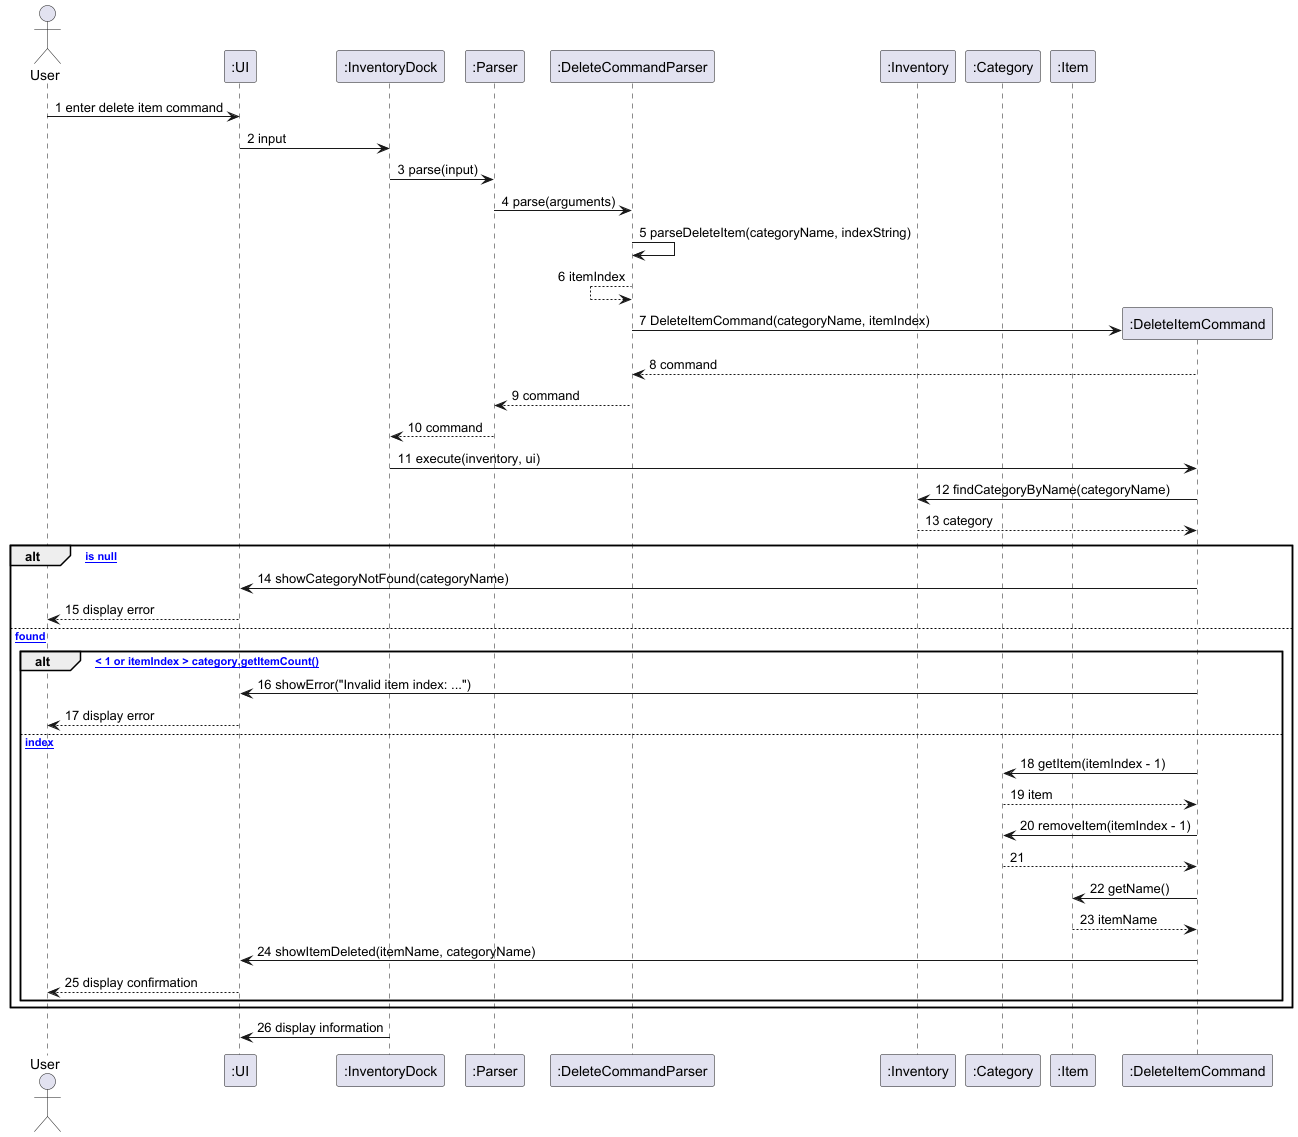

The diagram above was rendered by PlantUML. Its source (embedded in the PNG):
@startuml Sequence Diagram for DeleteItemCommand
actor User
participant ":UI" as UI
participant ":InventoryDock" as InventoryDock
participant ":Parser" as Parser
participant ":DeleteCommandParser" as DeleteCommandParser
participant ":Inventory" as Inventory
participant ":Category" as Category
participant ":Item" as Item

User -> UI : 1 enter delete item command
UI -> InventoryDock : 2 input
InventoryDock -> Parser : 3 parse(input)
Parser -> DeleteCommandParser : 4 parse(arguments)
DeleteCommandParser -> DeleteCommandParser : 5 parseDeleteItem(categoryName, indexString)
DeleteCommandParser <-- DeleteCommandParser : 6 itemIndex
create ":DeleteItemCommand" as DeleteItemCommand
DeleteCommandParser -> DeleteItemCommand : 7 DeleteItemCommand(categoryName, itemIndex)
DeleteCommandParser <-- DeleteItemCommand : 8 command
Parser <-- DeleteCommandParser : 9 command
InventoryDock <-- Parser : 10 command
InventoryDock -> DeleteItemCommand : 11 execute(inventory, ui)
DeleteItemCommand -> Inventory : 12 findCategoryByName(categoryName)
DeleteItemCommand <-- Inventory : 13 category

alt [category is null]
    DeleteItemCommand -> UI : 14 showCategoryNotFound(categoryName)
    UI --> User : 15 display error

else [category found]
    alt [itemIndex < 1 or itemIndex > category.getItemCount()]
        DeleteItemCommand -> UI : 16 showError("Invalid item index: ...")
        UI --> User : 17 display error

    else [valid index]
        DeleteItemCommand -> Category : 18 getItem(itemIndex - 1)
        DeleteItemCommand <-- Category : 19 item
        DeleteItemCommand -> Category : 20 removeItem(itemIndex - 1)
        DeleteItemCommand <-- Category : 21
        DeleteItemCommand -> Item : 22 getName()
        DeleteItemCommand <-- Item : 23 itemName
        DeleteItemCommand -> UI : 24 showItemDeleted(itemName, categoryName)
        UI --> User : 25 display confirmation
    end
end

InventoryDock -> UI : 26 display information

@enduml